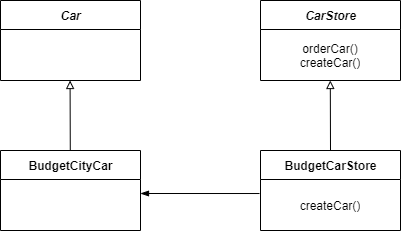

The diagram above was exported from draw.io. Its source (the exported page's mxGraphModel, read from the mxfile embedded in the PNG):
<mxGraphModel dx="1422" dy="794" grid="1" gridSize="10" guides="1" tooltips="1" connect="1" arrows="1" fold="1" page="1" pageScale="1" pageWidth="850" pageHeight="1100" math="0" shadow="0">
  <root>
    <mxCell id="0" />
    <mxCell id="1" parent="0" />
    <mxCell id="HdTgvKZBhNmcgHeXW5Rf-1" value="&lt;i&gt;CarStore&lt;/i&gt;" style="swimlane;fontStyle=1;align=center;verticalAlign=middle;childLayout=stackLayout;horizontal=1;startSize=29;horizontalStack=0;resizeParent=1;resizeParentMax=0;resizeLast=0;collapsible=0;marginBottom=0;html=1;" parent="1" vertex="1">
      <mxGeometry x="520" y="140" width="140" height="80" as="geometry" />
    </mxCell>
    <mxCell id="HdTgvKZBhNmcgHeXW5Rf-2" value="orderCar()&lt;br&gt;createCar()" style="text;html=1;strokeColor=none;fillColor=none;align=center;verticalAlign=middle;spacingLeft=4;spacingRight=4;overflow=hidden;rotatable=0;points=[[0,0.5],[1,0.5]];portConstraint=eastwest;" parent="HdTgvKZBhNmcgHeXW5Rf-1" vertex="1">
      <mxGeometry y="29" width="140" height="51" as="geometry" />
    </mxCell>
    <mxCell id="HdTgvKZBhNmcgHeXW5Rf-4" value="BudgetCarStore" style="swimlane;fontStyle=1;align=center;verticalAlign=middle;childLayout=stackLayout;horizontal=1;startSize=29;horizontalStack=0;resizeParent=1;resizeParentMax=0;resizeLast=0;collapsible=0;marginBottom=0;html=1;" parent="1" vertex="1">
      <mxGeometry x="520" y="290" width="140" height="80" as="geometry" />
    </mxCell>
    <mxCell id="HdTgvKZBhNmcgHeXW5Rf-5" value="createCar()" style="text;html=1;strokeColor=none;fillColor=none;align=center;verticalAlign=middle;spacingLeft=4;spacingRight=4;overflow=hidden;rotatable=0;points=[[0,0.5],[1,0.5]];portConstraint=eastwest;" parent="HdTgvKZBhNmcgHeXW5Rf-4" vertex="1">
      <mxGeometry y="29" width="140" height="51" as="geometry" />
    </mxCell>
    <mxCell id="HdTgvKZBhNmcgHeXW5Rf-6" value="BudgetCityCar" style="swimlane;fontStyle=1;align=center;verticalAlign=middle;childLayout=stackLayout;horizontal=1;startSize=29;horizontalStack=0;resizeParent=1;resizeParentMax=0;resizeLast=0;collapsible=0;marginBottom=0;html=1;" parent="1" vertex="1">
      <mxGeometry x="260" y="290" width="140" height="80" as="geometry" />
    </mxCell>
    <mxCell id="HdTgvKZBhNmcgHeXW5Rf-8" value="&lt;i&gt;Car&lt;/i&gt;" style="swimlane;fontStyle=1;align=center;verticalAlign=middle;childLayout=stackLayout;horizontal=1;startSize=29;horizontalStack=0;resizeParent=1;resizeParentMax=0;resizeLast=0;collapsible=0;marginBottom=0;html=1;" parent="1" vertex="1">
      <mxGeometry x="260" y="140" width="140" height="80" as="geometry" />
    </mxCell>
    <mxCell id="HdTgvKZBhNmcgHeXW5Rf-10" value="" style="endArrow=blockThin;html=1;exitX=-0.007;exitY=0.275;exitDx=0;exitDy=0;exitPerimeter=0;endFill=1;" parent="1" source="HdTgvKZBhNmcgHeXW5Rf-5" edge="1">
      <mxGeometry width="50" height="50" relative="1" as="geometry">
        <mxPoint x="400" y="430" as="sourcePoint" />
        <mxPoint x="400" y="333" as="targetPoint" />
      </mxGeometry>
    </mxCell>
    <mxCell id="HdTgvKZBhNmcgHeXW5Rf-11" value="" style="endArrow=block;html=1;exitX=0.5;exitY=0;exitDx=0;exitDy=0;endFill=0;" parent="1" source="HdTgvKZBhNmcgHeXW5Rf-4" edge="1">
      <mxGeometry width="50" height="50" relative="1" as="geometry">
        <mxPoint x="589.8" y="270" as="sourcePoint" />
        <mxPoint x="589.8" y="220" as="targetPoint" />
      </mxGeometry>
    </mxCell>
    <mxCell id="HdTgvKZBhNmcgHeXW5Rf-12" value="" style="endArrow=block;html=1;exitX=0.5;exitY=0;exitDx=0;exitDy=0;endFill=0;" parent="1" edge="1">
      <mxGeometry width="50" height="50" relative="1" as="geometry">
        <mxPoint x="329.78" y="289.9999999999999" as="sourcePoint" />
        <mxPoint x="329.5799999999999" y="219.9999999999999" as="targetPoint" />
      </mxGeometry>
    </mxCell>
  </root>
</mxGraphModel>